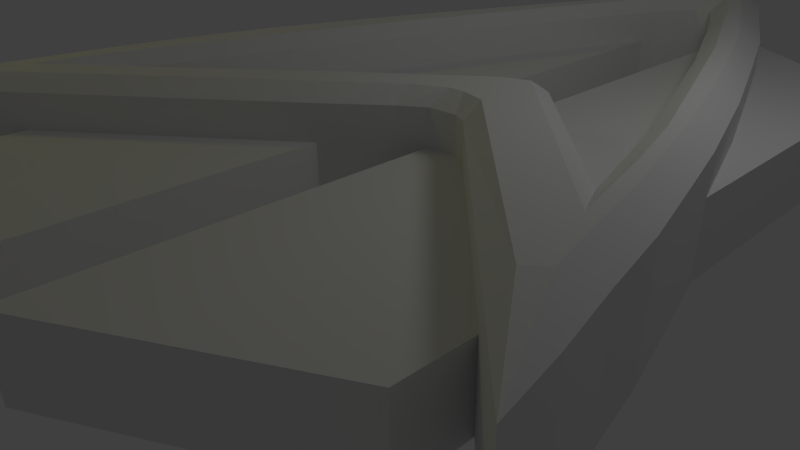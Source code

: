 # Source: TNG.blend  (saved by Blender 2.55.0; exported with 4.5.12 LTS)
import bpy
from mathutils import Matrix  # noqa: F401  (used for matrix-valued properties, if any)

bpy.ops.wm.read_factory_settings(use_empty=True)
scene = bpy.context.scene
scene.name = 'Scene'

# ---- collections
col_collection_1 = bpy.data.collections.new('Collection 1'); scene.collection.children.link(col_collection_1)

# ---- world
world_world = bpy.data.worlds.new('World'); scene.world = world_world
world_world.color = (0.05088, 0.05088, 0.05088)
world_world.use_sun_shadow = False
world_world.sun_shadow_jitter_overblur = 0.0
world_world.cycles.sampling_method = 'MANUAL'
world_world.cycles.sample_map_resolution = 256

# ---- cameras
cam_camera = bpy.data.cameras.new('Camera')
cam_camera.clip_end = 100.0
cam_camera.lens = 35.0
cam_camera.ortho_scale = 7.314
cam_camera.dof.focus_distance = 0.0
cam_camera.dof.aperture_fstop = 128.0

# ---- lights
light_point = bpy.data.lights.new('Point', 'POINT')
light_point.color = (1.0, 0.9454, 0.0)
light_point.transmission_factor = 0.0
light_point.energy = 199.0
light_point.shadow_buffer_clip_start = 0.5
light_point.shadow_soft_size = 1.0
light_point.shadow_maximum_resolution = 0.006
light_point.use_absolute_resolution = True
light_point.cycles.use_multiple_importance_sampling = False
light_lamp = bpy.data.lights.new('Lamp', 'POINT')
light_lamp.transmission_factor = 0.0
light_lamp.cutoff_distance = 30.0
light_lamp.energy = 100.0
light_lamp.shadow_buffer_clip_start = 1.001
light_lamp.shadow_soft_size = 1.0
light_lamp.shadow_maximum_resolution = 0.006
light_lamp.use_absolute_resolution = True
light_lamp.cycles.use_multiple_importance_sampling = False

# ---- meshes
me_plane = bpy.data.meshes.new('Plane')
me_plane.from_pydata([(0.0, 0.0, 0.0), (0.2018, 1.11, 0.0), (0.3532, 2.069, 0.0), (0.555, 3.078, 0.0), (0.8073, 4.037, 0.0), (1.06, 4.894, 0.0), (1.463, 5.954, 0.0), (2.018, 7.316, 0.0), (2.624, 8.679, 0.0), (3.28, 10.14, 0.0), (3.936, 11.45, 0.0), (4.528, 12.64, 0.0), (5.046, 13.72, 0.0), (5.197, 13.72, 0.0), (5.702, 12.82, 0.0), (6.307, 11.5, 0.0), (6.913, 10.19, 0.0), (7.47, 8.709, 0.0), (8.073, 7.064, 0.0), (8.628, 5.349, 0.0), (8.881, 4.44, 0.0), (9.183, 3.33, 0.0), (9.385, 2.372, 0.0), (9.587, 1.514, 0.0), (9.738, 0.7064, 0.0), (6.206, 4.289, 0.0), (6.004, 4.39, 0.0), (5.582, 4.37, 0.0), (5.248, 4.138, 0.0), (4.491, 3.516, 0.0), (1.312, 2.17, 0.0), (1.463, 2.826, 0.0), (1.716, 3.734, 0.0), (2.018, 4.642, 0.0), (2.372, 5.702, 0.0), (2.927, 7.165, 0.0), (3.482, 8.578, 0.0), (4.037, 9.94, 0.0), (4.592, 11.2, 0.0), (4.995, 11.81, 0.0), (5.248, 11.86, 0.0), (5.752, 10.9, 0.0), (6.206, 9.789, 0.0), (6.733, 8.527, 0.0), (7.316, 6.913, 0.0), (7.871, 5.349, 0.0), (8.124, 4.44, 0.0), (8.326, 3.734, 0.0), (6.206, 5.853, 0.0), (4.491, 4.743, 0.0), (5.248, 5.315, 0.0), (5.582, 5.572, 0.0), (0.0, 0.0, 1.0), (0.2018, 1.11, 1.0), (0.3532, 2.069, 1.0), (0.555, 3.078, 1.0), (0.8073, 4.037, 1.0), (1.06, 4.894, 1.0), (1.463, 5.954, 1.0), (2.018, 7.316, 1.0), (2.624, 8.679, 1.0), (3.28, 10.14, 1.0), (3.936, 11.45, 1.0), (4.528, 12.64, 1.0), (5.046, 13.72, 1.0), (5.197, 13.72, 1.0), (5.702, 12.82, 1.0), (6.307, 11.5, 1.0), (6.913, 10.19, 1.0), (7.47, 8.709, 1.0), (8.073, 7.064, 1.0), (8.628, 5.349, 1.0), (8.881, 4.44, 1.0), (9.183, 3.33, 1.0), (9.385, 2.372, 1.0), (9.587, 1.514, 1.0), (9.738, 0.7064, 1.0), (6.206, 4.289, 1.0), (6.004, 4.39, 1.0), (5.582, 4.37, 1.0), (5.248, 4.138, 1.0), (4.491, 3.516, 1.0), (1.312, 2.17, 1.0), (1.463, 2.826, 1.0), (1.716, 3.734, 1.0), (2.018, 4.642, 1.0), (2.372, 5.702, 1.0), (2.927, 7.165, 1.0), (3.482, 8.578, 1.0), (4.037, 9.94, 1.0), (4.592, 11.2, 1.0), (4.995, 11.81, 1.0), (5.248, 11.86, 1.0), (5.752, 10.9, 1.0), (6.206, 9.789, 1.0), (6.733, 8.527, 1.0), (7.316, 6.913, 1.0), (7.871, 5.349, 1.0), (8.124, 4.44, 1.0), (8.326, 3.734, 1.0), (6.206, 5.853, 1.0), (4.491, 4.743, 1.0), (5.248, 5.315, 1.0), (5.582, 5.572, 1.0), (8.599, 10.28, 1.0), (8.599, 10.28, 0.0), (6.03, 12.12, 0.0), (6.03, 12.12, 1.0), (6.03, 12.12, 1.5), (6.307, 11.5, 1.5), (5.702, 12.82, 1.5), (1.312, 2.17, 1.5), (4.491, 4.743, 1.5), (6.206, 5.853, 1.5), (5.582, 5.572, 1.5), (5.248, 5.315, 1.5), (8.326, 3.734, 1.5), (8.124, 4.44, 1.5), (7.871, 5.349, 1.5), (7.316, 6.913, 1.5), (6.733, 8.527, 1.5), (6.206, 9.789, 1.5), (5.752, 10.9, 1.5), (5.248, 11.86, 1.5), (4.995, 11.81, 1.5), (4.592, 11.2, 1.5), (4.037, 9.94, 1.5), (3.482, 8.578, 1.5), (2.927, 7.165, 1.5), (2.372, 5.702, 1.5), (2.018, 4.642, 1.5), (1.716, 3.734, 1.5), (1.463, 2.826, 1.5), (0.0, 0.0, 1.5), (4.491, 3.516, 1.5), (5.248, 4.138, 1.5), (5.582, 4.37, 1.5), (6.004, 4.39, 1.5), (6.206, 4.289, 1.5), (9.738, 0.7064, 1.5), (9.587, 1.514, 1.5), (9.385, 2.372, 1.5), (9.183, 3.33, 1.5), (8.881, 4.44, 1.5), (8.628, 5.349, 1.5), (8.073, 7.064, 1.5), (7.47, 8.709, 1.5), (6.913, 10.19, 1.5), (5.197, 13.72, 1.5), (5.046, 13.72, 1.5), (4.592, 12.77, 1.5), (3.936, 11.45, 1.5), (3.28, 10.14, 1.5), (2.624, 8.679, 1.5), (2.018, 7.316, 1.5), (1.463, 5.954, 1.5), (1.06, 4.894, 1.5), (0.8073, 4.037, 1.5), (0.555, 3.078, 1.5), (0.3532, 2.069, 1.5), (0.2018, 1.11, 1.5), (5.618, 12.22, 1.7), (6.163, 11.04, 1.7), (5.891, 4.637, 1.7), (6.165, 5.542, 1.7), (5.778, 5.401, 1.7), (6.241, 4.546, 1.7), (5.285, 12.36, 1.7), (5.028, 13.04, 1.7), (5.008, 12.3, 1.7), (5.164, 13.04, 1.7), (0.9865, 3.456, 1.7), (1.123, 2.422, 1.7), (1.4, 3.421, 1.7), (0.8048, 2.548, 1.7), (5.25, 4.985, 1.7), (5.21, 4.41, 1.7), (5.664, 4.637, 1.7), (4.418, 4.356, 1.7), (8.741, 2.931, 1.7), (4.619, 12.18, 1.7), (0.9211, 1.525, 1.7), (0.6686, 1.685, 1.7), (0.4869, 0.6862, 1.7), (9.115, 2.049, 1.7), (8.934, 2.821, 1.7), (8.915, 1.869, 1.7), (8.752, 3.683, 1.7), (4.619, 3.956, 1.7), (8.449, 4.198, 1.7), (1.214, 4.319, 1.7), (1.733, 4.42, 1.7), (8.479, 4.682, 1.7), (1.441, 5.091, 1.7), (8.172, 5.197, 1.7), (8.252, 5.5, 1.7), (2.122, 5.586, 1.7), (1.804, 6.045, 1.7), (7.561, 6.918, 1.7), (7.753, 7.044, 1.7), (2.732, 7.195, 1.7), (2.303, 7.271, 1.7), (2.848, 8.497, 1.7), (7.225, 8.543, 1.7), (6.922, 8.694, 1.7), (3.343, 8.749, 1.7), (3.439, 9.814, 1.7), (6.708, 9.859, 1.7), (6.34, 10.08, 1.7), (3.953, 10.25, 1.7), (4.029, 10.99, 1.7), (5.84, 11.3, 1.7), (4.564, 11.64, 1.7), (5.582, 11.22, 1.0), (5.582, 11.22, 0.0), (4.491, 10.97, 0.0), (4.491, 10.97, 1.0), (1.463, 10.7, 1.0), (1.463, 10.7, 0.0), (4.491, -2.322, 0.0), (4.491, -2.322, 1.0), (1.463, -0.6579, 0.0), (1.463, -0.6579, 1.0), (1.463, 1.146, 1.0), (1.463, 1.146, 0.0), (5.582, -0.7789, 0.0), (5.582, -0.7789, 1.0), (8.628, 0.9237, 0.0), (8.628, 0.9237, 1.0), (8.628, 1.837, 0.0), (8.628, 1.837, 1.0)], [], [(1, 0, 52, 53), (2, 1, 53, 54), (3, 2, 54, 55), (4, 3, 55, 56), (5, 4, 56, 57), (6, 5, 57, 58), (12, 11, 63, 64), (13, 12, 64, 65), (14, 13, 65, 66), (20, 19, 71, 72), (21, 20, 72, 73), (22, 21, 73, 74), (23, 22, 74, 75), (24, 23, 75, 76), (28, 27, 79, 80), (29, 28, 80, 81), (39, 91, 90, 38), (40, 92, 91, 39), (50, 49, 101, 102), (51, 50, 102, 103), (71, 19, 105, 104), (104, 105, 106, 107), (106, 14, 66, 107), (67, 107, 108, 109), (107, 66, 110, 108), (82, 111, 112, 101), (100, 103, 114, 113), (103, 102, 115, 114), (102, 101, 112, 115), (100, 113, 116, 99), (99, 116, 117, 98), (98, 117, 118, 97), (97, 118, 119, 96), (96, 119, 120, 95), (95, 120, 121, 94), (94, 121, 122, 93), (92, 123, 124, 91), (91, 124, 125, 90), (89, 126, 127, 88), (88, 127, 128, 87), (87, 128, 129, 86), (86, 129, 130, 85), (85, 130, 131, 84), (84, 131, 132, 83), (83, 132, 111, 82), (81, 80, 135, 134), (80, 79, 136, 135), (79, 78, 137, 136), (78, 77, 138, 137), (76, 75, 140, 139), (75, 74, 141, 140), (74, 73, 142, 141), (73, 72, 143, 142), (72, 71, 144, 143), (71, 70, 145, 144), (70, 69, 146, 145), (69, 68, 147, 146), (68, 67, 109, 147), (66, 65, 148, 110), (65, 64, 149, 148), (64, 63, 150, 149), (63, 62, 151, 150), (62, 61, 152, 151), (61, 60, 153, 152), (60, 59, 154, 153), (59, 58, 155, 154), (58, 57, 156, 155), (57, 56, 157, 156), (56, 55, 158, 157), (55, 54, 159, 158), (54, 53, 160, 159), (53, 52, 133, 160), (108, 110, 161), (109, 108, 162), (108, 161, 162), (163, 164, 165), (163, 166, 164), (167, 168, 169), (167, 170, 168), (171, 172, 173), (171, 174, 172), (175, 176, 177), (175, 178, 176), (165, 177, 163), (165, 175, 177), (164, 166, 179), (168, 180, 169), (181, 182, 183), (181, 172, 182), (172, 174, 182), (184, 185, 186), (185, 179, 186), (185, 187, 179), (183, 188, 181), (187, 189, 179), (173, 190, 171), (188, 178, 181), (188, 176, 178), (173, 191, 190), (179, 166, 186), (187, 192, 189), (191, 193, 190), (192, 194, 189), (192, 195, 194), (191, 196, 193), (196, 197, 193), (195, 198, 194), (195, 199, 198), (196, 200, 197), (200, 201, 197), (200, 202, 201), (199, 203, 198), (203, 204, 198), (200, 205, 202), (205, 206, 202), (203, 207, 204), (207, 208, 204), (205, 209, 206), (209, 210, 206), (207, 162, 208), (162, 211, 208), (209, 212, 210), (212, 180, 210), (162, 161, 211), (212, 169, 180), (161, 167, 211), (161, 170, 167), (160, 133, 183, 182), (159, 160, 182, 174), (158, 159, 174, 171), (157, 158, 171, 190), (156, 157, 190, 193), (155, 156, 193, 197), (154, 155, 197, 201), (153, 154, 201, 202), (152, 153, 202, 206), (151, 152, 206, 210), (150, 151, 210, 180), (149, 150, 180, 168), (148, 149, 168, 170), (110, 148, 170, 161), (147, 109, 162, 207), (146, 147, 207, 203), (145, 146, 203, 199), (144, 145, 199, 195), (143, 144, 195, 192), (142, 143, 192, 187), (141, 142, 187, 185), (140, 141, 185, 184), (139, 140, 184, 186), (138, 139, 186, 166), (137, 138, 166, 163), (136, 137, 163, 177), (135, 136, 177, 176), (134, 135, 176, 188), (134, 188, 183, 133), (132, 172, 181, 111), (131, 173, 172, 132), (130, 191, 173, 131), (129, 196, 191, 130), (128, 200, 196, 129), (127, 205, 200, 128), (126, 209, 205, 127), (125, 212, 209, 126), (124, 169, 212, 125), (123, 167, 169, 124), (122, 211, 167, 123), (121, 208, 211, 122), (120, 204, 208, 121), (119, 198, 204, 120), (118, 194, 198, 119), (117, 189, 194, 118), (116, 179, 189, 117), (113, 164, 179, 116), (111, 181, 178, 112), (115, 112, 178, 175), (114, 115, 175, 165), (113, 114, 165, 164), (104, 107, 67), (104, 67, 68), (69, 104, 68), (70, 104, 69), (71, 104, 70), (103, 213, 214, 51), (214, 213, 92, 40), (213, 122, 123), (93, 122, 213), (213, 123, 92), (93, 213, 103), (94, 93, 103), (95, 94, 103), (97, 96, 100), (98, 100, 99), (97, 100, 98), (95, 103, 100), (95, 100, 96), (101, 49, 215, 216), (38, 90, 216, 215), (216, 125, 126), (90, 125, 216), (216, 126, 89), (101, 216, 89), (101, 89, 88), (101, 88, 87), (101, 87, 86), (101, 86, 85), (82, 84, 83), (101, 85, 84), (101, 84, 82), (58, 217, 218, 6), (217, 63, 11, 218), (62, 63, 217), (61, 62, 217), (59, 217, 58), (60, 217, 59), (61, 217, 60), (29, 81, 220, 219), (219, 220, 222, 221), (221, 222, 223, 224), (52, 0, 224, 223), (223, 134, 133), (81, 134, 223), (223, 133, 52), (81, 223, 222, 220), (79, 27, 225, 226), (226, 225, 227, 228), (228, 227, 229, 230), (229, 24, 76, 230), (230, 139, 138), (77, 230, 138), (230, 76, 139), (77, 78, 79), (77, 79, 226), (230, 77, 226), (228, 230, 226), (10, 218, 11), (39, 10, 11), (105, 15, 106), (38, 10, 39), (105, 16, 15), (9, 218, 10), (41, 51, 214), (37, 9, 215), (49, 37, 215), (42, 51, 41), (16, 42, 41), (7, 6, 218), (8, 7, 218), (9, 8, 218), (17, 16, 105), (18, 17, 105), (19, 18, 105), (17, 42, 16), (49, 36, 37), (43, 51, 42), (17, 43, 42), (49, 35, 36), (49, 34, 35), (45, 48, 44), (49, 33, 34), (25, 27, 26), (25, 225, 27), (229, 225, 25), (47, 229, 25), (32, 3, 4), (31, 3, 32), (21, 229, 47), (224, 30, 29), (219, 224, 29), (22, 229, 21), (23, 229, 22), (224, 2, 30), (224, 1, 2), (227, 225, 229), (23, 24, 229), (0, 1, 224), (219, 221, 224), (12, 14, 11), (12, 13, 14), (106, 214, 40), (106, 15, 214), (15, 41, 214), (15, 16, 41), (10, 215, 9), (10, 38, 215), (9, 36, 8), (9, 37, 36), (17, 44, 43), (17, 18, 44), (8, 35, 7), (8, 36, 35), (43, 48, 51), (43, 44, 48), (7, 34, 6), (7, 35, 34), (18, 45, 44), (18, 19, 45), (6, 33, 5), (6, 34, 33), (51, 26, 50), (19, 46, 45), (19, 20, 46), (50, 27, 49), (50, 26, 27), (5, 32, 4), (5, 33, 32), (49, 27, 28), (20, 47, 46), (20, 21, 47), (3, 30, 2), (3, 31, 30), (40, 14, 106), (25, 46, 47), (48, 26, 51), (11, 40, 39), (11, 14, 40), (29, 30, 31), (25, 45, 46), (32, 29, 31), (49, 28, 29), (48, 25, 26), (48, 45, 25), (33, 29, 32), (33, 49, 29)])
me_plane.use_remesh_preserve_volume = False
me_plane.use_remesh_preserve_attributes = False
me_plane.use_mirror_vertex_groups = False
me_plane.update()

# ---- objects
ob_plane = bpy.data.objects.new('Plane', me_plane)
ob_point = bpy.data.objects.new('Point', light_point)
ob_lamp = bpy.data.objects.new('Lamp', light_lamp)
ob_camera = bpy.data.objects.new('Camera', cam_camera)

# ---- transforms, parenting, visibility, modifiers, constraints
ob_plane.location = (-4.894, -5.702, 0.0)
ob_plane.empty_display_type = 'ARROWS'
ob_plane.lineart.crease_threshold = 0.0
ob_point.location = (-12.33, -7.058, 9.584)
ob_point.empty_display_type = 'ARROWS'
ob_point.lineart.crease_threshold = 0.0
ob_lamp.location = (4.076, 1.005, 5.904)
ob_lamp.rotation_euler = (0.6503, 0.05522, 1.866)
ob_lamp.lock_rotations_4d = False
ob_lamp.empty_display_type = 'ARROWS'
ob_lamp.color = (0.0, 0.0, 0.0, 0.0)
ob_lamp.lineart.crease_threshold = 0.0
ob_camera.location = (6.895, -7.605, 4.344)
ob_camera.rotation_euler = (1.109, 0.01082, 0.8149)
ob_camera.lock_rotations_4d = False
ob_camera.empty_display_type = 'ARROWS'
ob_camera.color = (0.0, 0.0, 0.0, 0.0)
ob_camera.display_type = 'WIRE'
ob_camera.lineart.crease_threshold = 0.0

# ---- collection membership
col_collection_1.objects.link(ob_plane)
col_collection_1.objects.link(ob_point)
col_collection_1.objects.link(ob_lamp)
col_collection_1.objects.link(ob_camera)

# ---- scene / render settings (as saved in the file)
scene.camera = ob_camera
scene.frame_start = 1; scene.frame_end = 250; scene.frame_set(1)
scene.render.engine = 'BLENDER_EEVEE_NEXT'
scene.render.image_settings.color_mode = 'RGB'
scene.render.image_settings.compression = 90
scene.render.resolution_percentage = 50
scene.render.dither_intensity = 0.0
scene.render.bake_margin = 2
scene.render.bake_bias = 0.0
scene.cycles.use_denoising = False
scene.cycles.samples = 10
scene.cycles.sampling_pattern = 'TABULATED_SOBOL'
scene.cycles.light_sampling_threshold = 0.0
scene.cycles.use_adaptive_sampling = False
scene.cycles.use_light_tree = False
scene.cycles.blur_glossy = 0.0
scene.cycles.volume_bounces = 1
scene.cycles.pixel_filter_type = 'GAUSSIAN'
scene.cycles.sample_clamp_indirect = 0.0
scene.view_settings.view_transform = 'Standard'
bpy.context.view_layer.update()
